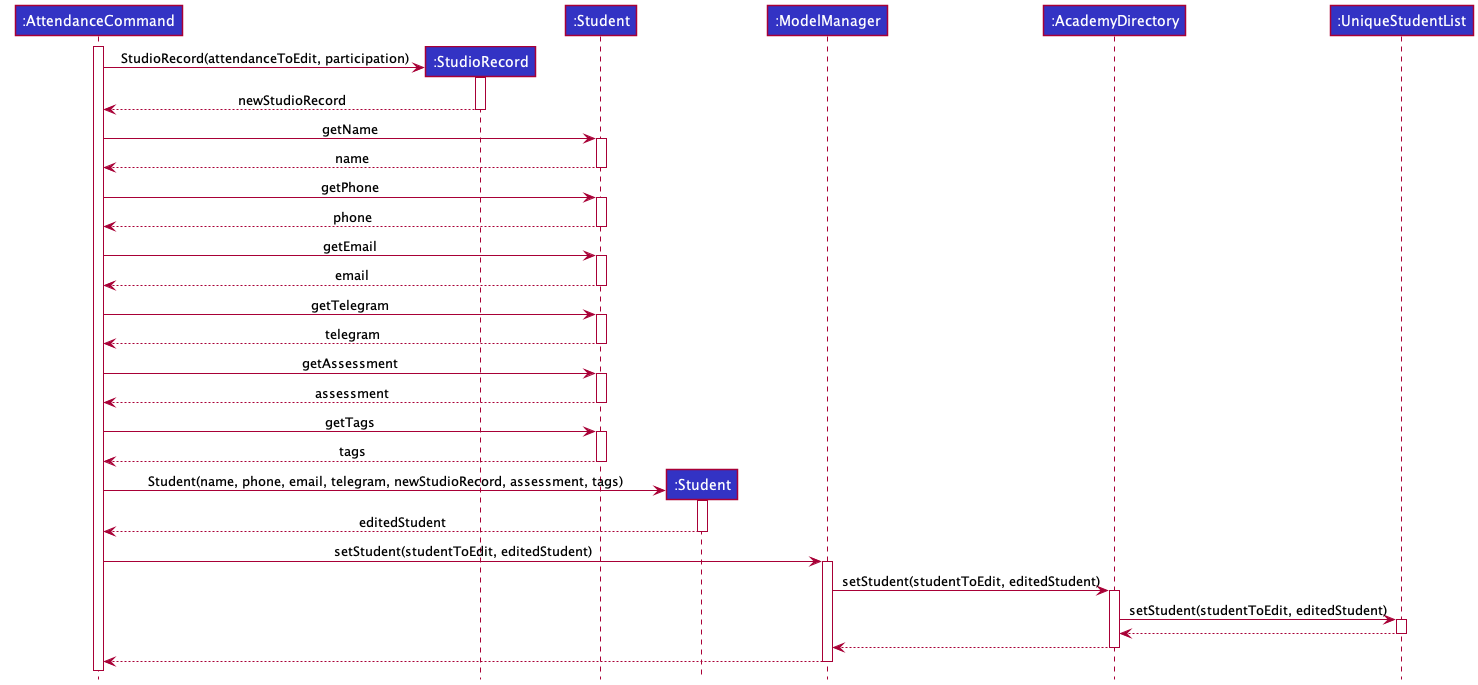

The diagram above was rendered by PlantUML. Its source (embedded in the PNG):
@startuml
!include ../../../style.puml

Participant ":AttendanceCommand" as ac LOGIC_COLOR
Participant ":StudioRecord" as sr LOGIC_COLOR
Participant ":Student" as st LOGIC_COLOR
Participant ":Student" as est LOGIC_COLOR
Participant ":ModelManager" as mm LOGIC_COLOR
Participant ":AcademyDirectory" as ad LOGIC_COLOR
Participant ":UniqueStudentList" as usl LOGIC_COLOR

activate ac
create sr
ac -> sr ++ : StudioRecord(attendanceToEdit, participation)
sr --> ac -- : newStudioRecord
ac -> st ++ : getName
st --> ac -- : name
ac -> st ++ : getPhone
st --> ac -- : phone
ac -> st ++ : getEmail
st --> ac -- : email
ac -> st ++ : getTelegram
st --> ac -- : telegram
ac -> st ++ : getAssessment
st --> ac -- : assessment
ac -> st ++ : getTags
st --> ac -- : tags

create est
ac -> est ++ :  Student(name, phone, email, telegram, newStudioRecord, assessment, tags)
est --> ac -- : editedStudent

ac -> mm ++ : setStudent(studentToEdit, editedStudent)
mm -> ad ++ : setStudent(studentToEdit, editedStudent)
ad -> usl ++ : setStudent(studentToEdit, editedStudent)
usl --> ad --
ad --> mm --
mm --> ac --

@enduml